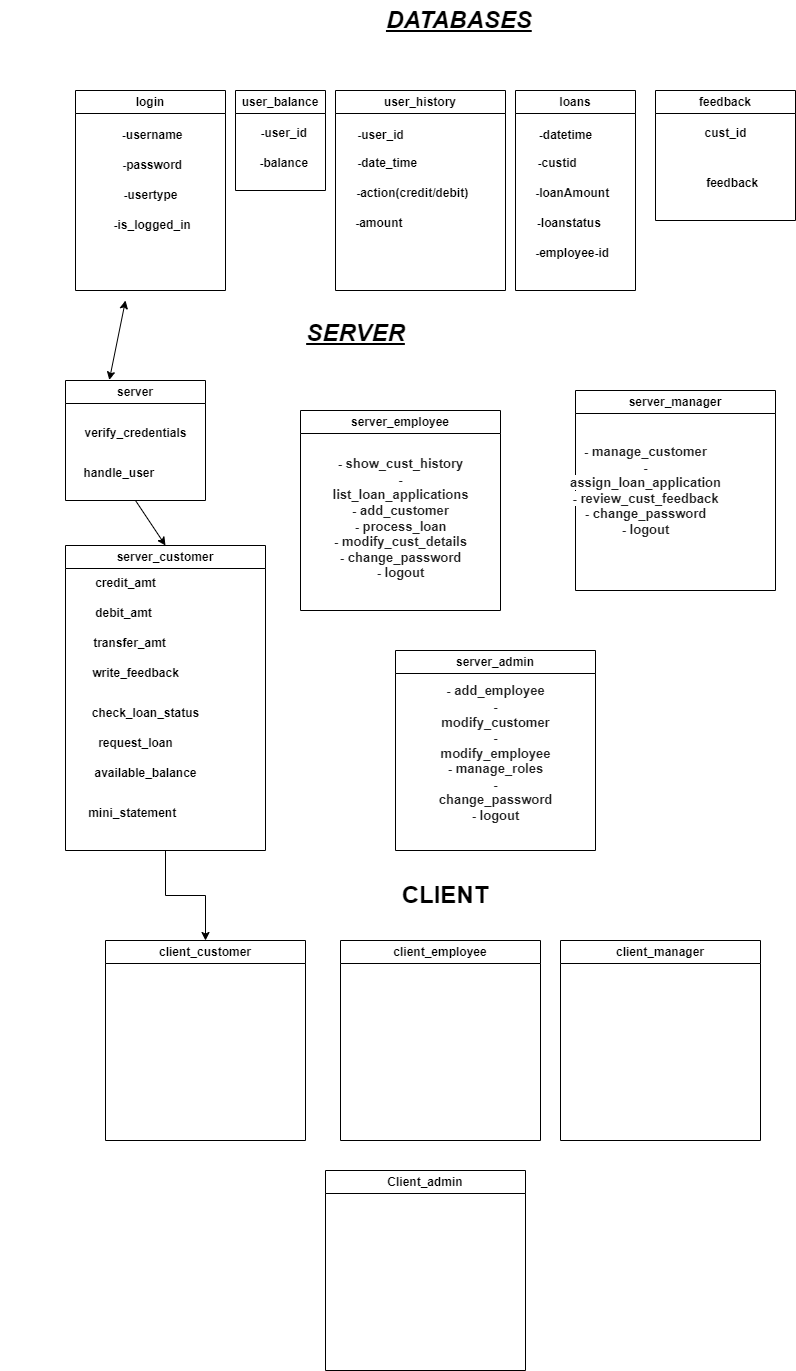

The diagram above was exported from draw.io. Its source (the exported page's mxGraphModel, read from the mxfile embedded in the PNG):
<mxGraphModel dx="1820" dy="515" grid="1" gridSize="10" guides="1" tooltips="1" connect="1" arrows="1" fold="1" page="1" pageScale="1" pageWidth="827" pageHeight="1169" math="0" shadow="0">
  <root>
    <mxCell id="0" />
    <mxCell id="1" parent="0" />
    <mxCell id="GoNSqNXNC_6AKilrSbyd-13" value="login" style="swimlane;whiteSpace=wrap;html=1;fontStyle=1" vertex="1" parent="1">
      <mxGeometry x="10" y="130" width="150" height="200" as="geometry" />
    </mxCell>
    <mxCell id="GoNSqNXNC_6AKilrSbyd-14" value="&amp;nbsp; &amp;nbsp; -username" style="text;html=1;align=center;verticalAlign=middle;resizable=0;points=[];autosize=1;strokeColor=none;fillColor=none;fontStyle=1" vertex="1" parent="GoNSqNXNC_6AKilrSbyd-13">
      <mxGeometry x="25" y="30" width="90" height="30" as="geometry" />
    </mxCell>
    <mxCell id="GoNSqNXNC_6AKilrSbyd-16" value="&amp;nbsp;&lt;span style=&quot;white-space: pre;&quot;&gt;&#09;&lt;/span&gt;&lt;span style=&quot;white-space: pre;&quot;&gt;&#09;&lt;/span&gt;-password" style="text;html=1;align=center;verticalAlign=middle;resizable=0;points=[];autosize=1;strokeColor=none;fillColor=none;fontStyle=1" vertex="1" parent="GoNSqNXNC_6AKilrSbyd-13">
      <mxGeometry x="-15" y="60" width="130" height="30" as="geometry" />
    </mxCell>
    <mxCell id="GoNSqNXNC_6AKilrSbyd-18" value="&amp;nbsp; &lt;span style=&quot;white-space: pre;&quot;&gt;&#09;&lt;/span&gt;&lt;span style=&quot;white-space: pre;&quot;&gt;&#09;&lt;/span&gt;&lt;span style=&quot;white-space: pre;&quot;&gt;&#09;&lt;/span&gt;&amp;nbsp; &amp;nbsp;-usertype" style="text;html=1;align=center;verticalAlign=middle;resizable=0;points=[];autosize=1;strokeColor=none;fillColor=none;fontStyle=1" vertex="1" parent="GoNSqNXNC_6AKilrSbyd-13">
      <mxGeometry x="-50" y="90" width="160" height="30" as="geometry" />
    </mxCell>
    <mxCell id="GoNSqNXNC_6AKilrSbyd-19" value="&lt;span style=&quot;white-space: pre;&quot;&gt;&#09;&lt;/span&gt;&lt;span style=&quot;white-space: pre;&quot;&gt;&#09;&lt;/span&gt;&lt;span style=&quot;white-space: pre;&quot;&gt;&#09;&lt;/span&gt;&amp;nbsp; &amp;nbsp; -is_logged_in" style="text;html=1;align=center;verticalAlign=middle;resizable=0;points=[];autosize=1;strokeColor=none;fillColor=none;fontStyle=1" vertex="1" parent="GoNSqNXNC_6AKilrSbyd-13">
      <mxGeometry x="-65" y="120" width="190" height="30" as="geometry" />
    </mxCell>
    <mxCell id="GoNSqNXNC_6AKilrSbyd-22" value="&lt;span style=&quot;font-size: 24px;&quot;&gt;&lt;span style=&quot;white-space: pre; font-size: 24px;&quot;&gt;&#09;&lt;/span&gt;&lt;span style=&quot;white-space: pre; font-size: 24px;&quot;&gt;&#09;&lt;/span&gt;DATABASES&lt;/span&gt;" style="text;html=1;align=center;verticalAlign=middle;resizable=0;points=[];autosize=1;strokeColor=none;fillColor=none;fontSize=24;fontStyle=7" vertex="1" parent="1">
      <mxGeometry x="205" y="40" width="270" height="40" as="geometry" />
    </mxCell>
    <mxCell id="GoNSqNXNC_6AKilrSbyd-25" value="user_balance" style="swimlane;whiteSpace=wrap;html=1;" vertex="1" parent="1">
      <mxGeometry x="170" y="130" width="90" height="100" as="geometry" />
    </mxCell>
    <mxCell id="GoNSqNXNC_6AKilrSbyd-26" value="&lt;b&gt;&lt;span style=&quot;white-space: pre;&quot;&gt;&#09;&lt;/span&gt;-user_id&lt;/b&gt;" style="text;html=1;align=center;verticalAlign=middle;resizable=0;points=[];autosize=1;strokeColor=none;fillColor=none;" vertex="1" parent="GoNSqNXNC_6AKilrSbyd-25">
      <mxGeometry x="-15" y="28" width="100" height="30" as="geometry" />
    </mxCell>
    <mxCell id="GoNSqNXNC_6AKilrSbyd-28" value="user_history" style="swimlane;whiteSpace=wrap;html=1;" vertex="1" parent="1">
      <mxGeometry x="270" y="130" width="170" height="200" as="geometry" />
    </mxCell>
    <mxCell id="GoNSqNXNC_6AKilrSbyd-29" value="&lt;b&gt;-user_id&lt;/b&gt;" style="text;html=1;align=center;verticalAlign=middle;resizable=0;points=[];autosize=1;strokeColor=none;fillColor=none;" vertex="1" parent="GoNSqNXNC_6AKilrSbyd-28">
      <mxGeometry x="10" y="30" width="70" height="30" as="geometry" />
    </mxCell>
    <mxCell id="GoNSqNXNC_6AKilrSbyd-30" value="&lt;b&gt;&lt;span style=&quot;white-space: pre;&quot;&gt;&#09;&lt;/span&gt;&lt;span style=&quot;white-space: pre;&quot;&gt;&#09;&lt;/span&gt;-date_time&lt;/b&gt;" style="text;html=1;align=center;verticalAlign=middle;resizable=0;points=[];autosize=1;strokeColor=none;fillColor=none;" vertex="1" parent="GoNSqNXNC_6AKilrSbyd-28">
      <mxGeometry x="-45" y="58" width="140" height="30" as="geometry" />
    </mxCell>
    <mxCell id="GoNSqNXNC_6AKilrSbyd-31" value="&lt;b&gt;&lt;span style=&quot;white-space: pre;&quot;&gt;&#09;&lt;/span&gt;&lt;span style=&quot;white-space: pre;&quot;&gt;&#09;&lt;/span&gt;&lt;span style=&quot;white-space: pre;&quot;&gt;&#09;&lt;/span&gt;&lt;span style=&quot;white-space: pre;&quot;&gt;&#09;&lt;/span&gt;&lt;span style=&quot;white-space: pre;&quot;&gt;&#09;&lt;/span&gt;&lt;/b&gt;&lt;b style=&quot;background-color: initial;&quot;&gt;-action(credit/debit)&lt;/b&gt;" style="text;html=1;align=center;verticalAlign=middle;resizable=0;points=[];autosize=1;strokeColor=none;fillColor=none;" vertex="1" parent="GoNSqNXNC_6AKilrSbyd-28">
      <mxGeometry x="-125" y="88" width="270" height="30" as="geometry" />
    </mxCell>
    <mxCell id="GoNSqNXNC_6AKilrSbyd-32" value="&lt;b&gt;&lt;span style=&quot;white-space: pre;&quot;&gt;&#09;&lt;/span&gt;-amount&lt;/b&gt;" style="text;html=1;align=center;verticalAlign=middle;resizable=0;points=[];autosize=1;strokeColor=none;fillColor=none;" vertex="1" parent="GoNSqNXNC_6AKilrSbyd-28">
      <mxGeometry x="-20" y="118" width="100" height="30" as="geometry" />
    </mxCell>
    <mxCell id="GoNSqNXNC_6AKilrSbyd-33" value="loans" style="swimlane;whiteSpace=wrap;html=1;" vertex="1" parent="1">
      <mxGeometry x="450" y="130" width="120" height="200" as="geometry" />
    </mxCell>
    <mxCell id="GoNSqNXNC_6AKilrSbyd-34" value="&lt;b&gt;-datetime&lt;/b&gt;" style="text;html=1;align=center;verticalAlign=middle;resizable=0;points=[];autosize=1;strokeColor=none;fillColor=none;" vertex="1" parent="GoNSqNXNC_6AKilrSbyd-33">
      <mxGeometry x="10" y="30" width="80" height="30" as="geometry" />
    </mxCell>
    <mxCell id="GoNSqNXNC_6AKilrSbyd-35" value="&lt;b&gt;&lt;span style=&quot;white-space: pre;&quot;&gt;&#09;&lt;/span&gt;&amp;nbsp; &amp;nbsp;-balance&lt;/b&gt;" style="text;html=1;align=center;verticalAlign=middle;resizable=0;points=[];autosize=1;strokeColor=none;fillColor=none;" vertex="1" parent="1">
      <mxGeometry x="145" y="188" width="110" height="30" as="geometry" />
    </mxCell>
    <mxCell id="GoNSqNXNC_6AKilrSbyd-36" value="&lt;b&gt;&amp;nbsp; &amp;nbsp; &amp;nbsp; &amp;nbsp;-custid&lt;/b&gt;" style="text;html=1;align=center;verticalAlign=middle;resizable=0;points=[];autosize=1;strokeColor=none;fillColor=none;" vertex="1" parent="1">
      <mxGeometry x="435" y="188" width="90" height="30" as="geometry" />
    </mxCell>
    <mxCell id="GoNSqNXNC_6AKilrSbyd-37" value="&lt;b&gt;&lt;span style=&quot;white-space: pre;&quot;&gt;&#09;&lt;/span&gt;&lt;span style=&quot;white-space: pre;&quot;&gt;&#09;&lt;/span&gt;-loanAmount&lt;/b&gt;" style="text;html=1;align=center;verticalAlign=middle;resizable=0;points=[];autosize=1;strokeColor=none;fillColor=none;" vertex="1" parent="1">
      <mxGeometry x="405" y="218" width="150" height="30" as="geometry" />
    </mxCell>
    <mxCell id="GoNSqNXNC_6AKilrSbyd-38" value="&lt;b&gt;&lt;span style=&quot;white-space: pre;&quot;&gt;&#09;&lt;/span&gt;-loanstatus&lt;/b&gt;" style="text;html=1;align=center;verticalAlign=middle;resizable=0;points=[];autosize=1;strokeColor=none;fillColor=none;" vertex="1" parent="1">
      <mxGeometry x="435" y="248" width="110" height="30" as="geometry" />
    </mxCell>
    <mxCell id="GoNSqNXNC_6AKilrSbyd-39" value="&lt;b&gt;&lt;span style=&quot;white-space: pre;&quot;&gt;&#09;&lt;/span&gt;&lt;span style=&quot;white-space: pre;&quot;&gt;&#09;&lt;/span&gt;-employee-id&lt;/b&gt;" style="text;html=1;align=center;verticalAlign=middle;resizable=0;points=[];autosize=1;strokeColor=none;fillColor=none;" vertex="1" parent="1">
      <mxGeometry x="405" y="278" width="150" height="30" as="geometry" />
    </mxCell>
    <mxCell id="GoNSqNXNC_6AKilrSbyd-40" value="feedback" style="swimlane;whiteSpace=wrap;html=1;" vertex="1" parent="1">
      <mxGeometry x="590" y="130" width="140" height="130" as="geometry" />
    </mxCell>
    <mxCell id="GoNSqNXNC_6AKilrSbyd-41" value="&lt;b&gt;cust_id&lt;/b&gt;" style="text;html=1;align=center;verticalAlign=middle;resizable=0;points=[];autosize=1;strokeColor=none;fillColor=none;" vertex="1" parent="1">
      <mxGeometry x="625" y="158" width="70" height="30" as="geometry" />
    </mxCell>
    <mxCell id="GoNSqNXNC_6AKilrSbyd-42" value="&lt;b&gt;&lt;span style=&quot;white-space: pre;&quot;&gt;&#09;&lt;/span&gt;&lt;span style=&quot;white-space: pre;&quot;&gt;&#09;&lt;/span&gt;feedback&lt;/b&gt;" style="text;html=1;align=center;verticalAlign=middle;resizable=0;points=[];autosize=1;strokeColor=none;fillColor=none;" vertex="1" parent="1">
      <mxGeometry x="575" y="208" width="130" height="30" as="geometry" />
    </mxCell>
    <mxCell id="GoNSqNXNC_6AKilrSbyd-44" value="&lt;b&gt;&lt;font style=&quot;font-size: 24px;&quot;&gt;&lt;i&gt;&lt;u&gt;SERVER&lt;/u&gt;&lt;/i&gt;&lt;/font&gt;&lt;/b&gt;" style="text;html=1;align=center;verticalAlign=middle;resizable=0;points=[];autosize=1;strokeColor=none;fillColor=none;" vertex="1" parent="1">
      <mxGeometry x="230" y="353" width="120" height="40" as="geometry" />
    </mxCell>
    <mxCell id="GoNSqNXNC_6AKilrSbyd-45" value="server" style="swimlane;whiteSpace=wrap;html=1;" vertex="1" parent="1">
      <mxGeometry y="420" width="140" height="120" as="geometry" />
    </mxCell>
    <mxCell id="GoNSqNXNC_6AKilrSbyd-46" value="" style="endArrow=classic;startArrow=classic;html=1;rounded=0;exitX=0.313;exitY=-0.004;exitDx=0;exitDy=0;exitPerimeter=0;" edge="1" parent="1" source="GoNSqNXNC_6AKilrSbyd-45">
      <mxGeometry width="50" height="50" relative="1" as="geometry">
        <mxPoint x="60" y="393" as="sourcePoint" />
        <mxPoint x="60" y="340" as="targetPoint" />
      </mxGeometry>
    </mxCell>
    <mxCell id="GoNSqNXNC_6AKilrSbyd-47" value="&lt;b&gt;verify_credentials&lt;/b&gt;" style="text;html=1;align=center;verticalAlign=middle;resizable=0;points=[];autosize=1;strokeColor=none;fillColor=none;" vertex="1" parent="1">
      <mxGeometry x="5" y="458" width="130" height="30" as="geometry" />
    </mxCell>
    <mxCell id="GoNSqNXNC_6AKilrSbyd-48" value="&lt;b&gt;&amp;nbsp; &amp;nbsp; &amp;nbsp; &amp;nbsp; &amp;nbsp; &amp;nbsp; &amp;nbsp; &amp;nbsp; &amp;nbsp; &amp;nbsp; handle_user&lt;/b&gt;" style="text;html=1;align=center;verticalAlign=middle;resizable=0;points=[];autosize=1;strokeColor=none;fillColor=none;" vertex="1" parent="1">
      <mxGeometry x="-60" y="498" width="160" height="30" as="geometry" />
    </mxCell>
    <mxCell id="GoNSqNXNC_6AKilrSbyd-80" style="edgeStyle=orthogonalEdgeStyle;rounded=0;orthogonalLoop=1;jettySize=auto;html=1;exitX=0.5;exitY=1;exitDx=0;exitDy=0;entryX=0.5;entryY=0;entryDx=0;entryDy=0;fontFamily=Helvetica;fontSize=12;fontColor=default;fontStyle=1;" edge="1" parent="1" source="GoNSqNXNC_6AKilrSbyd-52" target="GoNSqNXNC_6AKilrSbyd-75">
      <mxGeometry relative="1" as="geometry" />
    </mxCell>
    <mxCell id="GoNSqNXNC_6AKilrSbyd-52" value="server_customer" style="swimlane;whiteSpace=wrap;html=1;" vertex="1" parent="1">
      <mxGeometry y="585" width="200" height="305" as="geometry" />
    </mxCell>
    <mxCell id="GoNSqNXNC_6AKilrSbyd-55" value="" style="endArrow=classic;html=1;rounded=0;exitX=0.5;exitY=1;exitDx=0;exitDy=0;entryX=0.5;entryY=0;entryDx=0;entryDy=0;" edge="1" parent="1" source="GoNSqNXNC_6AKilrSbyd-45" target="GoNSqNXNC_6AKilrSbyd-52">
      <mxGeometry width="50" height="50" relative="1" as="geometry">
        <mxPoint x="95" y="590" as="sourcePoint" />
        <mxPoint x="90" y="630" as="targetPoint" />
      </mxGeometry>
    </mxCell>
    <mxCell id="GoNSqNXNC_6AKilrSbyd-56" value="&lt;b&gt;credit_amt&lt;/b&gt;" style="text;html=1;align=center;verticalAlign=middle;resizable=0;points=[];autosize=1;strokeColor=none;fillColor=none;" vertex="1" parent="1">
      <mxGeometry x="20" y="608" width="80" height="30" as="geometry" />
    </mxCell>
    <mxCell id="GoNSqNXNC_6AKilrSbyd-57" value="&lt;b&gt;debit_amt&lt;/b&gt;" style="text;html=1;align=center;verticalAlign=middle;resizable=0;points=[];autosize=1;strokeColor=none;fillColor=none;" vertex="1" parent="1">
      <mxGeometry x="18" y="638" width="80" height="30" as="geometry" />
    </mxCell>
    <mxCell id="GoNSqNXNC_6AKilrSbyd-58" value="&lt;b&gt;transfer_amt&lt;/b&gt;" style="text;html=1;align=center;verticalAlign=middle;resizable=0;points=[];autosize=1;strokeColor=none;fillColor=none;" vertex="1" parent="1">
      <mxGeometry x="14" y="668" width="100" height="30" as="geometry" />
    </mxCell>
    <mxCell id="GoNSqNXNC_6AKilrSbyd-59" value="&lt;b&gt;&lt;span style=&quot;white-space: pre;&quot;&gt;&#09;&lt;/span&gt;&lt;span style=&quot;white-space: pre;&quot;&gt;&#09;&lt;/span&gt;&lt;span style=&quot;white-space: pre;&quot;&gt;&#09;&lt;/span&gt;write_feedback&lt;/b&gt;" style="text;html=1;align=center;verticalAlign=middle;resizable=0;points=[];autosize=1;strokeColor=none;fillColor=none;" vertex="1" parent="1">
      <mxGeometry x="-65" y="698" width="190" height="30" as="geometry" />
    </mxCell>
    <mxCell id="GoNSqNXNC_6AKilrSbyd-61" value="&lt;b&gt;&lt;span style=&quot;white-space: pre;&quot;&gt;&#09;&lt;/span&gt;&lt;span style=&quot;white-space: pre;&quot;&gt;&#09;&lt;/span&gt;&lt;span style=&quot;white-space: pre;&quot;&gt;&#09;&lt;/span&gt;check_loan_status&lt;/b&gt;" style="text;html=1;align=center;verticalAlign=middle;resizable=0;points=[];autosize=1;strokeColor=none;fillColor=none;" vertex="1" parent="1">
      <mxGeometry x="-65" y="738" width="210" height="30" as="geometry" />
    </mxCell>
    <mxCell id="GoNSqNXNC_6AKilrSbyd-62" value="&lt;b&gt;&lt;span style=&quot;white-space: pre;&quot;&gt;&#09;&lt;/span&gt;&lt;span style=&quot;white-space: pre;&quot;&gt;&#09;&lt;/span&gt;&lt;span style=&quot;white-space: pre;&quot;&gt;&#09;&lt;/span&gt;request_loan&lt;/b&gt;" style="text;html=1;align=center;verticalAlign=middle;resizable=0;points=[];autosize=1;strokeColor=none;fillColor=none;" vertex="1" parent="1">
      <mxGeometry x="-60" y="768" width="180" height="30" as="geometry" />
    </mxCell>
    <mxCell id="GoNSqNXNC_6AKilrSbyd-63" value="&lt;b&gt;&lt;span style=&quot;white-space: pre;&quot;&gt;&#09;&lt;/span&gt;&lt;span style=&quot;white-space: pre;&quot;&gt;&#09;&lt;/span&gt;&lt;span style=&quot;white-space: pre;&quot;&gt;&#09;&lt;/span&gt;available_balance&lt;/b&gt;" style="text;html=1;align=center;verticalAlign=middle;resizable=0;points=[];autosize=1;strokeColor=none;fillColor=none;" vertex="1" parent="1">
      <mxGeometry x="-65" y="798" width="210" height="30" as="geometry" />
    </mxCell>
    <mxCell id="GoNSqNXNC_6AKilrSbyd-64" value="&lt;b&gt;&lt;span style=&quot;white-space: pre;&quot;&gt;&#09;&lt;/span&gt;&lt;span style=&quot;white-space: pre;&quot;&gt;&#09;&lt;/span&gt;mini_statement&lt;/b&gt;" style="text;html=1;align=center;verticalAlign=middle;resizable=0;points=[];autosize=1;strokeColor=none;fillColor=none;" vertex="1" parent="1">
      <mxGeometry x="-40" y="838" width="160" height="30" as="geometry" />
    </mxCell>
    <mxCell id="GoNSqNXNC_6AKilrSbyd-67" value="server_employee" style="swimlane;whiteSpace=wrap;html=1;" vertex="1" parent="1">
      <mxGeometry x="235" y="450" width="200" height="200" as="geometry" />
    </mxCell>
    <mxCell id="GoNSqNXNC_6AKilrSbyd-69" value="&lt;b&gt;&lt;span style=&quot;color: rgb(34, 34, 34); font-family: Arial, Helvetica, sans-serif; font-size: small; text-align: start; text-wrap: wrap; background-color: rgb(255, 255, 255);&quot;&gt;- show_cust_history&lt;/span&gt;&lt;br style=&quot;color: rgb(34, 34, 34); font-family: Arial, Helvetica, sans-serif; font-size: small; text-align: start; text-wrap: wrap; background-color: rgb(255, 255, 255);&quot;&gt;&lt;span style=&quot;color: rgb(34, 34, 34); font-family: Arial, Helvetica, sans-serif; font-size: small; text-align: start; text-wrap: wrap; background-color: rgb(255, 255, 255);&quot;&gt;- list_loan_applications&lt;/span&gt;&lt;br style=&quot;color: rgb(34, 34, 34); font-family: Arial, Helvetica, sans-serif; font-size: small; text-align: start; text-wrap: wrap; background-color: rgb(255, 255, 255);&quot;&gt;&lt;span style=&quot;color: rgb(34, 34, 34); font-family: Arial, Helvetica, sans-serif; font-size: small; text-align: start; text-wrap: wrap; background-color: rgb(255, 255, 255);&quot;&gt;- add_customer&lt;/span&gt;&lt;br style=&quot;color: rgb(34, 34, 34); font-family: Arial, Helvetica, sans-serif; font-size: small; text-align: start; text-wrap: wrap; background-color: rgb(255, 255, 255);&quot;&gt;&lt;span style=&quot;color: rgb(34, 34, 34); font-family: Arial, Helvetica, sans-serif; font-size: small; text-align: start; text-wrap: wrap; background-color: rgb(255, 255, 255);&quot;&gt;- process_loan&lt;/span&gt;&lt;br style=&quot;color: rgb(34, 34, 34); font-family: Arial, Helvetica, sans-serif; font-size: small; text-align: start; text-wrap: wrap; background-color: rgb(255, 255, 255);&quot;&gt;&lt;span style=&quot;color: rgb(34, 34, 34); font-family: Arial, Helvetica, sans-serif; font-size: small; text-align: start; text-wrap: wrap; background-color: rgb(255, 255, 255);&quot;&gt;- modify_cust_details&lt;/span&gt;&lt;br style=&quot;color: rgb(34, 34, 34); font-family: Arial, Helvetica, sans-serif; font-size: small; text-align: start; text-wrap: wrap; background-color: rgb(255, 255, 255);&quot;&gt;&lt;span style=&quot;color: rgb(34, 34, 34); font-family: Arial, Helvetica, sans-serif; font-size: small; text-align: start; text-wrap: wrap; background-color: rgb(255, 255, 255);&quot;&gt;- change_password&lt;/span&gt;&lt;br style=&quot;color: rgb(34, 34, 34); font-family: Arial, Helvetica, sans-serif; font-size: small; text-align: start; text-wrap: wrap; background-color: rgb(255, 255, 255);&quot;&gt;&lt;span style=&quot;color: rgb(34, 34, 34); font-family: Arial, Helvetica, sans-serif; font-size: small; text-align: start; text-wrap: wrap; background-color: rgb(255, 255, 255);&quot;&gt;- logout&lt;/span&gt;&lt;/b&gt;" style="text;html=1;align=center;verticalAlign=middle;resizable=0;points=[];autosize=1;strokeColor=none;fillColor=none;" vertex="1" parent="GoNSqNXNC_6AKilrSbyd-67">
      <mxGeometry x="15" y="48" width="170" height="120" as="geometry" />
    </mxCell>
    <mxCell id="GoNSqNXNC_6AKilrSbyd-70" value="server_manager" style="swimlane;whiteSpace=wrap;html=1;" vertex="1" parent="1">
      <mxGeometry x="510" y="430" width="200" height="200" as="geometry" />
    </mxCell>
    <mxCell id="GoNSqNXNC_6AKilrSbyd-71" value="&lt;b&gt;&lt;br style=&quot;color: rgb(34, 34, 34); font-family: Arial, Helvetica, sans-serif; font-size: small; text-align: start; text-wrap: wrap; background-color: rgb(255, 255, 255);&quot;&gt;&lt;span style=&quot;color: rgb(34, 34, 34); font-family: Arial, Helvetica, sans-serif; font-size: small; text-align: start; text-wrap: wrap; background-color: rgb(255, 255, 255);&quot;&gt;- manage_customer&lt;/span&gt;&lt;br style=&quot;color: rgb(34, 34, 34); font-family: Arial, Helvetica, sans-serif; font-size: small; text-align: start; text-wrap: wrap; background-color: rgb(255, 255, 255);&quot;&gt;&lt;span style=&quot;color: rgb(34, 34, 34); font-family: Arial, Helvetica, sans-serif; font-size: small; text-align: start; text-wrap: wrap; background-color: rgb(255, 255, 255);&quot;&gt;- assign_loan_application&lt;/span&gt;&lt;br style=&quot;color: rgb(34, 34, 34); font-family: Arial, Helvetica, sans-serif; font-size: small; text-align: start; text-wrap: wrap; background-color: rgb(255, 255, 255);&quot;&gt;&lt;span style=&quot;color: rgb(34, 34, 34); font-family: Arial, Helvetica, sans-serif; font-size: small; text-align: start; text-wrap: wrap; background-color: rgb(255, 255, 255);&quot;&gt;- review_cust_feedback&lt;/span&gt;&lt;br style=&quot;color: rgb(34, 34, 34); font-family: Arial, Helvetica, sans-serif; font-size: small; text-align: start; text-wrap: wrap; background-color: rgb(255, 255, 255);&quot;&gt;&lt;span style=&quot;color: rgb(34, 34, 34); font-family: Arial, Helvetica, sans-serif; font-size: small; text-align: start; text-wrap: wrap; background-color: rgb(255, 255, 255);&quot;&gt;- change_password&lt;/span&gt;&lt;br style=&quot;color: rgb(34, 34, 34); font-family: Arial, Helvetica, sans-serif; font-size: small; text-align: start; text-wrap: wrap; background-color: rgb(255, 255, 255);&quot;&gt;&lt;span style=&quot;color: rgb(34, 34, 34); font-family: Arial, Helvetica, sans-serif; font-size: small; text-align: start; text-wrap: wrap; background-color: rgb(255, 255, 255);&quot;&gt;- logout&lt;/span&gt;&lt;/b&gt;" style="text;html=1;align=center;verticalAlign=middle;resizable=0;points=[];autosize=1;strokeColor=none;fillColor=none;" vertex="1" parent="1">
      <mxGeometry x="490" y="468" width="180" height="110" as="geometry" />
    </mxCell>
    <mxCell id="GoNSqNXNC_6AKilrSbyd-72" value="server_admin" style="swimlane;whiteSpace=wrap;html=1;strokeColor=default;align=center;verticalAlign=middle;fontFamily=Helvetica;fontSize=12;fontColor=default;fontStyle=1;fillColor=default;" vertex="1" parent="1">
      <mxGeometry x="330" y="690" width="200" height="200" as="geometry" />
    </mxCell>
    <mxCell id="GoNSqNXNC_6AKilrSbyd-73" value="&lt;span style=&quot;color: rgb(34, 34, 34); font-family: Arial, Helvetica, sans-serif; font-size: small; text-align: start; text-wrap: wrap; background-color: rgb(255, 255, 255);&quot;&gt;- add_employee&lt;/span&gt;&lt;br style=&quot;color: rgb(34, 34, 34); font-family: Arial, Helvetica, sans-serif; font-size: small; text-align: start; text-wrap: wrap; background-color: rgb(255, 255, 255);&quot;&gt;&lt;span style=&quot;color: rgb(34, 34, 34); font-family: Arial, Helvetica, sans-serif; font-size: small; text-align: start; text-wrap: wrap; background-color: rgb(255, 255, 255);&quot;&gt;- modify_customer&lt;/span&gt;&lt;br style=&quot;color: rgb(34, 34, 34); font-family: Arial, Helvetica, sans-serif; font-size: small; text-align: start; text-wrap: wrap; background-color: rgb(255, 255, 255);&quot;&gt;&lt;span style=&quot;color: rgb(34, 34, 34); font-family: Arial, Helvetica, sans-serif; font-size: small; text-align: start; text-wrap: wrap; background-color: rgb(255, 255, 255);&quot;&gt;- modify_employee&lt;/span&gt;&lt;br style=&quot;color: rgb(34, 34, 34); font-family: Arial, Helvetica, sans-serif; font-size: small; text-align: start; text-wrap: wrap; background-color: rgb(255, 255, 255);&quot;&gt;&lt;span style=&quot;color: rgb(34, 34, 34); font-family: Arial, Helvetica, sans-serif; font-size: small; text-align: start; text-wrap: wrap; background-color: rgb(255, 255, 255);&quot;&gt;- manage_roles&lt;/span&gt;&lt;br style=&quot;color: rgb(34, 34, 34); font-family: Arial, Helvetica, sans-serif; font-size: small; text-align: start; text-wrap: wrap; background-color: rgb(255, 255, 255);&quot;&gt;&lt;span style=&quot;color: rgb(34, 34, 34); font-family: Arial, Helvetica, sans-serif; font-size: small; text-align: start; text-wrap: wrap; background-color: rgb(255, 255, 255);&quot;&gt;- change_password&lt;/span&gt;&lt;br style=&quot;color: rgb(34, 34, 34); font-family: Arial, Helvetica, sans-serif; font-size: small; text-align: start; text-wrap: wrap; background-color: rgb(255, 255, 255);&quot;&gt;&lt;span style=&quot;color: rgb(34, 34, 34); font-family: Arial, Helvetica, sans-serif; font-size: small; text-align: start; text-wrap: wrap; background-color: rgb(255, 255, 255);&quot;&gt;- logout&lt;/span&gt;" style="text;html=1;align=center;verticalAlign=middle;resizable=0;points=[];autosize=1;strokeColor=none;fillColor=none;fontFamily=Helvetica;fontSize=12;fontColor=default;fontStyle=1;" vertex="1" parent="GoNSqNXNC_6AKilrSbyd-72">
      <mxGeometry x="30" y="48" width="140" height="110" as="geometry" />
    </mxCell>
    <mxCell id="GoNSqNXNC_6AKilrSbyd-74" value="&lt;font style=&quot;font-size: 24px;&quot;&gt;CLIENT&lt;/font&gt;" style="text;html=1;align=center;verticalAlign=middle;whiteSpace=wrap;rounded=0;fontFamily=Helvetica;fontSize=12;fontColor=default;fontStyle=1;" vertex="1" parent="1">
      <mxGeometry x="350" y="920" width="60" height="30" as="geometry" />
    </mxCell>
    <mxCell id="GoNSqNXNC_6AKilrSbyd-75" value="client_customer" style="swimlane;whiteSpace=wrap;html=1;strokeColor=default;align=center;verticalAlign=middle;fontFamily=Helvetica;fontSize=12;fontColor=default;fontStyle=1;fillColor=default;" vertex="1" parent="1">
      <mxGeometry x="40" y="980" width="200" height="200" as="geometry" />
    </mxCell>
    <mxCell id="GoNSqNXNC_6AKilrSbyd-76" value="client_employee" style="swimlane;whiteSpace=wrap;html=1;strokeColor=default;align=center;verticalAlign=middle;fontFamily=Helvetica;fontSize=12;fontColor=default;fontStyle=1;fillColor=default;" vertex="1" parent="1">
      <mxGeometry x="275" y="980" width="200" height="200" as="geometry" />
    </mxCell>
    <mxCell id="GoNSqNXNC_6AKilrSbyd-77" value="client_manager" style="swimlane;whiteSpace=wrap;html=1;strokeColor=default;align=center;verticalAlign=middle;fontFamily=Helvetica;fontSize=12;fontColor=default;fontStyle=1;fillColor=default;" vertex="1" parent="1">
      <mxGeometry x="495" y="980" width="200" height="200" as="geometry" />
    </mxCell>
    <mxCell id="GoNSqNXNC_6AKilrSbyd-78" value="Client_admin" style="swimlane;whiteSpace=wrap;html=1;strokeColor=default;align=center;verticalAlign=middle;fontFamily=Helvetica;fontSize=12;fontColor=default;fontStyle=1;fillColor=default;" vertex="1" parent="1">
      <mxGeometry x="260" y="1210" width="200" height="200" as="geometry" />
    </mxCell>
  </root>
</mxGraphModel>